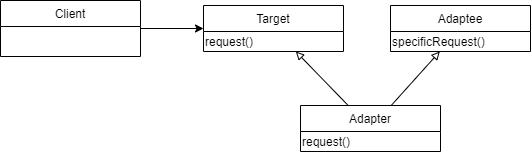

The diagram above was exported from draw.io. Its source (the exported page's mxGraphModel, read from the mxfile embedded in the PNG):
<mxGraphModel dx="1038" dy="607" grid="1" gridSize="10" guides="1" tooltips="1" connect="1" arrows="1" fold="1" page="1" pageScale="1" pageWidth="827" pageHeight="1169" math="0" shadow="0">
  <root>
    <mxCell id="0" />
    <mxCell id="1" parent="0" />
    <mxCell id="vwFGu6OB2hx9kbuJNZ1Y-17" style="edgeStyle=orthogonalEdgeStyle;rounded=0;orthogonalLoop=1;jettySize=auto;html=1;" edge="1" parent="1" source="vwFGu6OB2hx9kbuJNZ1Y-1" target="vwFGu6OB2hx9kbuJNZ1Y-10">
      <mxGeometry relative="1" as="geometry" />
    </mxCell>
    <mxCell id="vwFGu6OB2hx9kbuJNZ1Y-1" value="Client" style="swimlane;fontStyle=0;childLayout=stackLayout;horizontal=1;startSize=26;fillColor=none;horizontalStack=0;resizeParent=1;resizeParentMax=0;resizeLast=0;collapsible=1;marginBottom=0;" vertex="1" parent="1">
      <mxGeometry x="140" y="185" width="140" height="56" as="geometry" />
    </mxCell>
    <mxCell id="vwFGu6OB2hx9kbuJNZ1Y-10" value="Target" style="swimlane;fontStyle=0;childLayout=stackLayout;horizontal=1;startSize=26;fillColor=none;horizontalStack=0;resizeParent=1;resizeParentMax=0;resizeLast=0;collapsible=1;marginBottom=0;" vertex="1" parent="1">
      <mxGeometry x="343" y="190" width="140" height="46" as="geometry" />
    </mxCell>
    <mxCell id="vwFGu6OB2hx9kbuJNZ1Y-12" value="request()" style="text;html=1;align=left;verticalAlign=middle;resizable=0;points=[];autosize=1;" vertex="1" parent="vwFGu6OB2hx9kbuJNZ1Y-10">
      <mxGeometry y="26" width="140" height="20" as="geometry" />
    </mxCell>
    <mxCell id="vwFGu6OB2hx9kbuJNZ1Y-13" value="Adaptee" style="swimlane;fontStyle=0;childLayout=stackLayout;horizontal=1;startSize=26;fillColor=none;horizontalStack=0;resizeParent=1;resizeParentMax=0;resizeLast=0;collapsible=1;marginBottom=0;" vertex="1" parent="1">
      <mxGeometry x="530" y="190" width="140" height="46" as="geometry" />
    </mxCell>
    <mxCell id="vwFGu6OB2hx9kbuJNZ1Y-14" value="specificRequest()" style="text;html=1;align=left;verticalAlign=middle;resizable=0;points=[];autosize=1;" vertex="1" parent="vwFGu6OB2hx9kbuJNZ1Y-13">
      <mxGeometry y="26" width="140" height="20" as="geometry" />
    </mxCell>
    <mxCell id="vwFGu6OB2hx9kbuJNZ1Y-19" style="rounded=0;orthogonalLoop=1;jettySize=auto;html=1;endArrow=block;endFill=0;" edge="1" parent="1" source="vwFGu6OB2hx9kbuJNZ1Y-15" target="vwFGu6OB2hx9kbuJNZ1Y-10">
      <mxGeometry relative="1" as="geometry" />
    </mxCell>
    <mxCell id="vwFGu6OB2hx9kbuJNZ1Y-20" style="rounded=0;orthogonalLoop=1;jettySize=auto;html=1;endArrow=block;endFill=0;" edge="1" parent="1" source="vwFGu6OB2hx9kbuJNZ1Y-15" target="vwFGu6OB2hx9kbuJNZ1Y-13">
      <mxGeometry relative="1" as="geometry" />
    </mxCell>
    <mxCell id="vwFGu6OB2hx9kbuJNZ1Y-15" value="Adapter" style="swimlane;fontStyle=0;childLayout=stackLayout;horizontal=1;startSize=26;fillColor=none;horizontalStack=0;resizeParent=1;resizeParentMax=0;resizeLast=0;collapsible=1;marginBottom=0;" vertex="1" parent="1">
      <mxGeometry x="440" y="290" width="140" height="46" as="geometry" />
    </mxCell>
    <mxCell id="vwFGu6OB2hx9kbuJNZ1Y-21" style="edgeStyle=none;rounded=0;orthogonalLoop=1;jettySize=auto;html=1;endArrow=block;endFill=0;" edge="1" parent="vwFGu6OB2hx9kbuJNZ1Y-15" source="vwFGu6OB2hx9kbuJNZ1Y-16" target="vwFGu6OB2hx9kbuJNZ1Y-15">
      <mxGeometry relative="1" as="geometry" />
    </mxCell>
    <mxCell id="vwFGu6OB2hx9kbuJNZ1Y-16" value="request()" style="text;html=1;align=left;verticalAlign=middle;resizable=0;points=[];autosize=1;" vertex="1" parent="vwFGu6OB2hx9kbuJNZ1Y-15">
      <mxGeometry y="26" width="140" height="20" as="geometry" />
    </mxCell>
  </root>
</mxGraphModel>